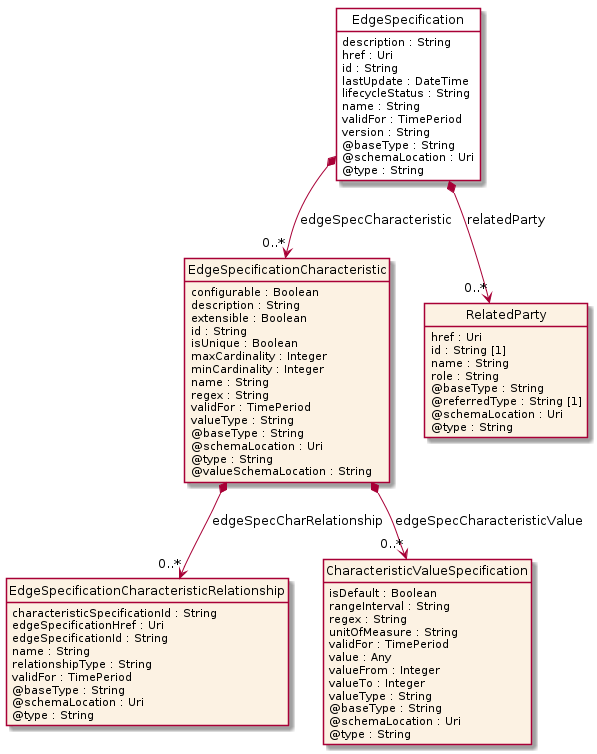

The diagram above was rendered by PlantUML. Its source (embedded in the PNG):
@startuml
hide circle
hide methods
hide stereotype
show <<Enumeration>> stereotype
skinparam class {
   BackgroundColor<<Enumeration>> #E6F5F7
   BackgroundColor<<Ref>> #FFFFE0
   BackgroundColor<<Pivot>> #FFFFFFF
   BackgroundColor<<SimpleType>> #E2F0DA
   BackgroundColor #FCF2E3
}

class EdgeSpecification <<Pivot>> {
    description : String
    href : Uri
    id : String
    lastUpdate : DateTime
    lifecycleStatus : String
    name : String
    validFor : TimePeriod
    version : String
    @baseType : String
    @schemaLocation : Uri
    @type : String
}

class EdgeSpecificationCharacteristic  {
    configurable : Boolean
    description : String
    extensible : Boolean
    id : String
    isUnique : Boolean
    maxCardinality : Integer
    minCardinality : Integer
    name : String
    regex : String
    validFor : TimePeriod
    valueType : String
    @baseType : String
    @schemaLocation : Uri
    @type : String
    @valueSchemaLocation : String
}

class EdgeSpecificationCharacteristicRelationship  {
    characteristicSpecificationId : String
    edgeSpecificationHref : Uri
    edgeSpecificationId : String
    name : String
    relationshipType : String
    validFor : TimePeriod
    @baseType : String
    @schemaLocation : Uri
    @type : String
}

class CharacteristicValueSpecification  {
    isDefault : Boolean
    rangeInterval : String
    regex : String
    unitOfMeasure : String
    validFor : TimePeriod
    value : Any
    valueFrom : Integer
    valueTo : Integer
    valueType : String
    @baseType : String
    @schemaLocation : Uri
    @type : String
}

class RelatedParty  {
    href : Uri
    id : String [1]
    name : String
    role : String
    @baseType : String
    @referredType : String [1]
    @schemaLocation : Uri
    @type : String
}

EdgeSpecification *-->  "0..*" RelatedParty : relatedParty

EdgeSpecification *-->  "0..*" EdgeSpecificationCharacteristic : edgeSpecCharacteristic

EdgeSpecificationCharacteristic *-->  "0..*" EdgeSpecificationCharacteristicRelationship : edgeSpecCharRelationship

EdgeSpecificationCharacteristic *-->  "0..*" CharacteristicValueSpecification : edgeSpecCharacteristicValue

@enduml